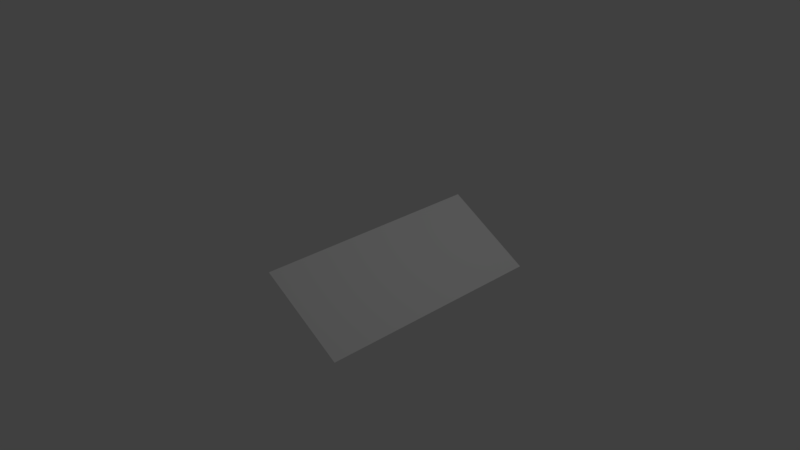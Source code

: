 # Source: ramp30.blend  (saved by Blender 2.83.19; exported with 4.5.12 LTS)
import bpy
from mathutils import Matrix  # noqa: F401  (used for matrix-valued properties, if any)

bpy.ops.wm.read_factory_settings(use_empty=True)
scene = bpy.context.scene
scene.name = 'Scene'

# ---- collections
col_collection_1 = bpy.data.collections.new('Collection 1'); scene.collection.children.link(col_collection_1)

# ---- materials (node trees are filled in below, after node groups)
mat_material_001 = bpy.data.materials.new('Material.001')
mat_material_001.alpha_threshold = 0.0
mat_material_001.use_transparent_shadow = False
mat_material_001.roughness = 0.5
mat_material_001.specular_intensity = 0.0

# ---- material node trees

# ---- world
world_world = bpy.data.worlds.new('World'); scene.world = world_world
world_world.color = (0.05088, 0.05088, 0.05088)
world_world.use_sun_shadow = False
world_world.sun_shadow_jitter_overblur = 0.0
world_world.cycles.sampling_method = 'MANUAL'

# ---- cameras
cam_camera = bpy.data.cameras.new('Camera')
cam_camera.clip_end = 100.0
cam_camera.lens = 35.0
cam_camera.sensor_width = 32.0
cam_camera.sensor_height = 18.0
cam_camera.ortho_scale = 7.314
cam_camera.dof.focus_distance = 0.0
cam_camera.dof.aperture_fstop = 128.0

# ---- lights
light_lamp = bpy.data.lights.new('Lamp', 'POINT')
light_lamp.transmission_factor = 0.0
light_lamp.cutoff_distance = 30.0
light_lamp.energy = 100.0
light_lamp.shadow_buffer_clip_start = 1.001
light_lamp.shadow_soft_size = 0.1
light_lamp.shadow_maximum_resolution = 0.006
light_lamp.use_absolute_resolution = True

# ---- meshes
me_plane = bpy.data.meshes.new('Plane')
me_plane.from_pydata([(-0.63, -0.63, 0.0), (0.63, -0.63, 0.0), (-0.63, 0.63, 0.0), (0.63, 0.63, 0.0)], [], [(0, 1, 3, 2)])
_ca = me_plane.color_attributes.new('Col', 'BYTE_COLOR', 'CORNER')
_ca.data.foreach_set('color', [1.0, 1.0, 1.0, 1.0, 1.0, 1.0, 1.0, 1.0, 1.0, 1.0, 1.0, 1.0, 1.0, 1.0, 1.0, 1.0])
me_plane.materials.append(mat_material_001)
me_plane.use_remesh_preserve_volume = False
me_plane.use_remesh_preserve_attributes = False
me_plane.use_mirror_vertex_groups = False
me_plane.update()

# ---- objects
ob_plane = bpy.data.objects.new('Plane', me_plane)
ob_lamp = bpy.data.objects.new('Lamp', light_lamp)
ob_camera = bpy.data.objects.new('Camera', cam_camera)

# ---- transforms, parenting, visibility, modifiers, constraints
ob_plane.location = (1.0, -0.3487, 0.3176)
ob_plane.rotation_euler = (0.0, 0.5236, 0.0)
ob_plane.scale = (1.0, 2.381, 1.0)
ob_plane.lineart.crease_threshold = 0.0
ob_lamp.location = (4.076, 1.005, 5.904)
ob_lamp.rotation_euler = (0.6503, 0.05522, 1.866)
ob_lamp.lock_rotations_4d = False
ob_lamp.empty_display_type = 'ARROWS'
ob_lamp.color = (0.0, 0.0, 0.0, 0.0)
ob_lamp.lineart.crease_threshold = 0.0
ob_camera.location = (7.481, -6.508, 5.344)
ob_camera.rotation_euler = (1.109, 0.0, 0.8149)
ob_camera.lock_rotations_4d = False
ob_camera.empty_display_type = 'ARROWS'
ob_camera.color = (0.0, 0.0, 0.0, 0.0)
ob_camera.display_type = 'WIRE'
ob_camera.lineart.crease_threshold = 0.0

# ---- collection membership
col_collection_1.objects.link(ob_plane)
col_collection_1.objects.link(ob_lamp)
col_collection_1.objects.link(ob_camera)

# ---- scene / render settings (as saved in the file)
scene.camera = ob_camera
scene.frame_start = 1; scene.frame_end = 250; scene.frame_set(1)
scene.render.engine = 'BLENDER_EEVEE_NEXT'
scene.render.resolution_percentage = 50
scene.render.dither_intensity = 0.0
scene.cycles.use_denoising = False
scene.cycles.samples = 128
scene.cycles.sampling_pattern = 'TABULATED_SOBOL'
scene.cycles.use_adaptive_sampling = False
scene.cycles.use_light_tree = False
scene.cycles.blur_glossy = 0.0
scene.cycles.sample_clamp_indirect = 0.0
scene.view_settings.view_transform = 'Standard'
bpy.context.view_layer.update()
